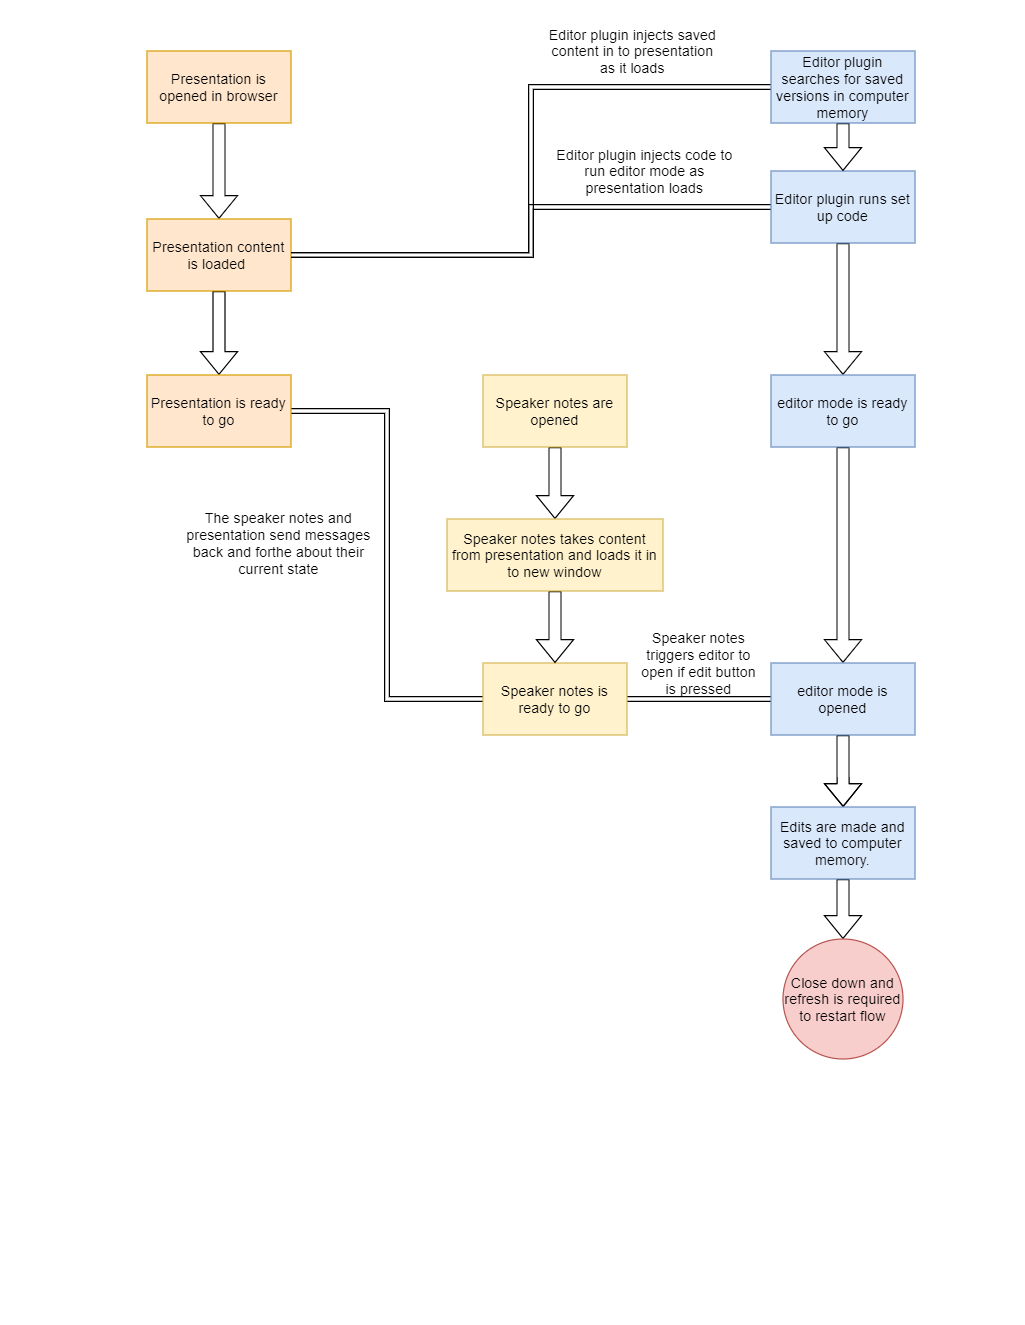

The diagram above was exported from draw.io. Its source (the exported page's mxGraphModel, read from the mxfile embedded in the PNG):
<mxGraphModel dx="920" dy="513" grid="1" gridSize="10" guides="1" tooltips="1" connect="1" arrows="1" fold="1" page="1" pageScale="1" pageWidth="850" pageHeight="1100" math="0" shadow="0">
  <root>
    <mxCell id="0" />
    <mxCell id="1" parent="0" />
    <mxCell id="QIRuvhS6xD6T9QuOkDvA-3" style="edgeStyle=orthogonalEdgeStyle;shape=flexArrow;rounded=0;orthogonalLoop=1;jettySize=auto;html=1;exitX=0.5;exitY=1;exitDx=0;exitDy=0;entryX=0.5;entryY=0;entryDx=0;entryDy=0;" edge="1" parent="1" source="QIRuvhS6xD6T9QuOkDvA-1" target="QIRuvhS6xD6T9QuOkDvA-2">
      <mxGeometry relative="1" as="geometry" />
    </mxCell>
    <mxCell id="QIRuvhS6xD6T9QuOkDvA-1" value="Presentation is opened in browser" style="rounded=0;whiteSpace=wrap;html=1;fillColor=#ffe6cc;strokeColor=#d79b00;" vertex="1" parent="1">
      <mxGeometry x="120" y="40" width="120" height="60" as="geometry" />
    </mxCell>
    <mxCell id="QIRuvhS6xD6T9QuOkDvA-4" style="edgeStyle=orthogonalEdgeStyle;shape=flexArrow;rounded=0;orthogonalLoop=1;jettySize=auto;html=1;exitX=0.5;exitY=1;exitDx=0;exitDy=0;entryX=0.5;entryY=0;entryDx=0;entryDy=0;" edge="1" parent="1" source="QIRuvhS6xD6T9QuOkDvA-2" target="QIRuvhS6xD6T9QuOkDvA-5">
      <mxGeometry relative="1" as="geometry">
        <mxPoint x="180" y="290" as="targetPoint" />
        <Array as="points" />
      </mxGeometry>
    </mxCell>
    <mxCell id="QIRuvhS6xD6T9QuOkDvA-17" style="edgeStyle=orthogonalEdgeStyle;shape=link;rounded=0;orthogonalLoop=1;jettySize=auto;html=1;exitX=1;exitY=0.5;exitDx=0;exitDy=0;entryX=0;entryY=0.5;entryDx=0;entryDy=0;" edge="1" parent="1" source="QIRuvhS6xD6T9QuOkDvA-2" target="QIRuvhS6xD6T9QuOkDvA-16">
      <mxGeometry relative="1" as="geometry" />
    </mxCell>
    <mxCell id="QIRuvhS6xD6T9QuOkDvA-2" value="Presentation content is loaded&amp;nbsp;" style="rounded=0;whiteSpace=wrap;html=1;fillColor=#ffe6cc;strokeColor=#d79b00;" vertex="1" parent="1">
      <mxGeometry x="120" y="180" width="120" height="60" as="geometry" />
    </mxCell>
    <mxCell id="QIRuvhS6xD6T9QuOkDvA-7" style="edgeStyle=orthogonalEdgeStyle;shape=link;rounded=0;orthogonalLoop=1;jettySize=auto;html=1;entryX=0;entryY=0.5;entryDx=0;entryDy=0;" edge="1" parent="1" source="QIRuvhS6xD6T9QuOkDvA-5" target="QIRuvhS6xD6T9QuOkDvA-6">
      <mxGeometry relative="1" as="geometry" />
    </mxCell>
    <mxCell id="QIRuvhS6xD6T9QuOkDvA-5" value="&lt;span&gt;Presentation is ready to go&lt;/span&gt;" style="rounded=0;whiteSpace=wrap;html=1;fillColor=#ffe6cc;strokeColor=#d79b00;" vertex="1" parent="1">
      <mxGeometry x="120" y="310" width="120" height="60" as="geometry" />
    </mxCell>
    <mxCell id="QIRuvhS6xD6T9QuOkDvA-25" style="edgeStyle=orthogonalEdgeStyle;shape=link;rounded=0;orthogonalLoop=1;jettySize=auto;html=1;exitX=1;exitY=0.5;exitDx=0;exitDy=0;entryX=0;entryY=0.5;entryDx=0;entryDy=0;" edge="1" parent="1" source="QIRuvhS6xD6T9QuOkDvA-6" target="QIRuvhS6xD6T9QuOkDvA-27">
      <mxGeometry relative="1" as="geometry">
        <mxPoint x="630" y="581" as="targetPoint" />
      </mxGeometry>
    </mxCell>
    <mxCell id="QIRuvhS6xD6T9QuOkDvA-6" value="Speaker notes is ready to go" style="rounded=0;whiteSpace=wrap;html=1;fillColor=#fff2cc;strokeColor=#d6b656;" vertex="1" parent="1">
      <mxGeometry x="400" y="550" width="120" height="60" as="geometry" />
    </mxCell>
    <mxCell id="QIRuvhS6xD6T9QuOkDvA-12" style="edgeStyle=orthogonalEdgeStyle;shape=flexArrow;rounded=0;orthogonalLoop=1;jettySize=auto;html=1;exitX=0.5;exitY=1;exitDx=0;exitDy=0;entryX=0.5;entryY=0;entryDx=0;entryDy=0;" edge="1" parent="1" source="QIRuvhS6xD6T9QuOkDvA-8" target="QIRuvhS6xD6T9QuOkDvA-9">
      <mxGeometry relative="1" as="geometry" />
    </mxCell>
    <mxCell id="QIRuvhS6xD6T9QuOkDvA-8" value="Speaker notes are opened" style="rounded=0;whiteSpace=wrap;html=1;fillColor=#fff2cc;strokeColor=#d6b656;" vertex="1" parent="1">
      <mxGeometry x="400" y="310" width="120" height="60" as="geometry" />
    </mxCell>
    <mxCell id="QIRuvhS6xD6T9QuOkDvA-13" style="edgeStyle=orthogonalEdgeStyle;shape=flexArrow;rounded=0;orthogonalLoop=1;jettySize=auto;html=1;exitX=0.5;exitY=1;exitDx=0;exitDy=0;entryX=0.5;entryY=0;entryDx=0;entryDy=0;" edge="1" parent="1" source="QIRuvhS6xD6T9QuOkDvA-9" target="QIRuvhS6xD6T9QuOkDvA-6">
      <mxGeometry relative="1" as="geometry" />
    </mxCell>
    <mxCell id="QIRuvhS6xD6T9QuOkDvA-9" value="Speaker notes takes content from presentation and loads it in to new window" style="rounded=0;whiteSpace=wrap;html=1;fillColor=#fff2cc;strokeColor=#d6b656;" vertex="1" parent="1">
      <mxGeometry x="370" y="430" width="180" height="60" as="geometry" />
    </mxCell>
    <mxCell id="QIRuvhS6xD6T9QuOkDvA-18" style="edgeStyle=orthogonalEdgeStyle;shape=link;rounded=0;orthogonalLoop=1;jettySize=auto;html=1;exitX=0;exitY=0.5;exitDx=0;exitDy=0;entryX=1;entryY=0.5;entryDx=0;entryDy=0;" edge="1" parent="1" source="QIRuvhS6xD6T9QuOkDvA-15" target="QIRuvhS6xD6T9QuOkDvA-2">
      <mxGeometry relative="1" as="geometry" />
    </mxCell>
    <mxCell id="QIRuvhS6xD6T9QuOkDvA-23" style="edgeStyle=orthogonalEdgeStyle;shape=flexArrow;rounded=0;orthogonalLoop=1;jettySize=auto;html=1;exitX=0.5;exitY=1;exitDx=0;exitDy=0;" edge="1" parent="1" source="QIRuvhS6xD6T9QuOkDvA-15" target="QIRuvhS6xD6T9QuOkDvA-20">
      <mxGeometry relative="1" as="geometry" />
    </mxCell>
    <mxCell id="QIRuvhS6xD6T9QuOkDvA-15" value="Editor plugin runs set up code" style="rounded=0;whiteSpace=wrap;html=1;fillColor=#dae8fc;strokeColor=#6c8ebf;" vertex="1" parent="1">
      <mxGeometry x="640" y="140" width="120" height="60" as="geometry" />
    </mxCell>
    <mxCell id="QIRuvhS6xD6T9QuOkDvA-21" style="edgeStyle=orthogonalEdgeStyle;shape=flexArrow;rounded=0;orthogonalLoop=1;jettySize=auto;html=1;exitX=0.5;exitY=1;exitDx=0;exitDy=0;" edge="1" parent="1" source="QIRuvhS6xD6T9QuOkDvA-16" target="QIRuvhS6xD6T9QuOkDvA-15">
      <mxGeometry relative="1" as="geometry" />
    </mxCell>
    <mxCell id="QIRuvhS6xD6T9QuOkDvA-16" value="Editor plugin searches for saved versions in computer memory" style="rounded=0;whiteSpace=wrap;html=1;fillColor=#dae8fc;strokeColor=#6c8ebf;" vertex="1" parent="1">
      <mxGeometry x="640" y="40" width="120" height="60" as="geometry" />
    </mxCell>
    <mxCell id="QIRuvhS6xD6T9QuOkDvA-28" style="edgeStyle=orthogonalEdgeStyle;shape=flexArrow;rounded=0;orthogonalLoop=1;jettySize=auto;html=1;exitX=0.5;exitY=1;exitDx=0;exitDy=0;entryX=0.5;entryY=0;entryDx=0;entryDy=0;" edge="1" parent="1" source="QIRuvhS6xD6T9QuOkDvA-20" target="QIRuvhS6xD6T9QuOkDvA-27">
      <mxGeometry relative="1" as="geometry" />
    </mxCell>
    <mxCell id="QIRuvhS6xD6T9QuOkDvA-20" value="editor mode is ready to go" style="rounded=0;whiteSpace=wrap;html=1;fillColor=#dae8fc;strokeColor=#6c8ebf;" vertex="1" parent="1">
      <mxGeometry x="640" y="310" width="120" height="60" as="geometry" />
    </mxCell>
    <mxCell id="QIRuvhS6xD6T9QuOkDvA-26" style="edgeStyle=orthogonalEdgeStyle;shape=link;rounded=0;orthogonalLoop=1;jettySize=auto;html=1;exitX=0.5;exitY=1;exitDx=0;exitDy=0;" edge="1" parent="1" source="QIRuvhS6xD6T9QuOkDvA-20" target="QIRuvhS6xD6T9QuOkDvA-20">
      <mxGeometry relative="1" as="geometry" />
    </mxCell>
    <mxCell id="QIRuvhS6xD6T9QuOkDvA-35" style="edgeStyle=orthogonalEdgeStyle;shape=flexArrow;rounded=0;orthogonalLoop=1;jettySize=auto;html=1;exitX=0.5;exitY=1;exitDx=0;exitDy=0;" edge="1" parent="1" source="QIRuvhS6xD6T9QuOkDvA-27">
      <mxGeometry relative="1" as="geometry">
        <mxPoint x="700.1428571428573" y="670" as="targetPoint" />
      </mxGeometry>
    </mxCell>
    <mxCell id="QIRuvhS6xD6T9QuOkDvA-27" value="editor mode is opened" style="rounded=0;whiteSpace=wrap;html=1;fillColor=#dae8fc;strokeColor=#6c8ebf;" vertex="1" parent="1">
      <mxGeometry x="640" y="550" width="120" height="60" as="geometry" />
    </mxCell>
    <mxCell id="QIRuvhS6xD6T9QuOkDvA-29" value="The speaker notes and presentation send messages back and forthe about their current state" style="text;html=1;strokeColor=none;fillColor=none;align=center;verticalAlign=middle;whiteSpace=wrap;rounded=0;" vertex="1" parent="1">
      <mxGeometry x="150" y="440" width="160" height="20" as="geometry" />
    </mxCell>
    <mxCell id="QIRuvhS6xD6T9QuOkDvA-31" value="Editor plugin injects saved content in to presentation as it loads" style="text;html=1;strokeColor=none;fillColor=none;align=center;verticalAlign=middle;whiteSpace=wrap;rounded=0;" vertex="1" parent="1">
      <mxGeometry x="450" y="30" width="150" height="20" as="geometry" />
    </mxCell>
    <mxCell id="QIRuvhS6xD6T9QuOkDvA-32" value="Editor plugin injects code to run editor mode as presentation loads" style="text;html=1;strokeColor=none;fillColor=none;align=center;verticalAlign=middle;whiteSpace=wrap;rounded=0;" vertex="1" parent="1">
      <mxGeometry x="460" y="130" width="150" height="20" as="geometry" />
    </mxCell>
    <mxCell id="QIRuvhS6xD6T9QuOkDvA-34" value="Speaker notes triggers editor to open if edit button is pressed" style="text;html=1;strokeColor=none;fillColor=none;align=center;verticalAlign=middle;whiteSpace=wrap;rounded=0;" vertex="1" parent="1">
      <mxGeometry x="530" y="520" width="100" height="60" as="geometry" />
    </mxCell>
    <mxCell id="QIRuvhS6xD6T9QuOkDvA-40" style="edgeStyle=orthogonalEdgeStyle;shape=flexArrow;rounded=0;orthogonalLoop=1;jettySize=auto;html=1;exitX=0.5;exitY=1;exitDx=0;exitDy=0;entryX=0.5;entryY=0;entryDx=0;entryDy=0;" edge="1" parent="1" source="QIRuvhS6xD6T9QuOkDvA-36" target="QIRuvhS6xD6T9QuOkDvA-39">
      <mxGeometry relative="1" as="geometry" />
    </mxCell>
    <mxCell id="QIRuvhS6xD6T9QuOkDvA-36" value="Edits are made and saved to computer memory." style="rounded=0;whiteSpace=wrap;html=1;fillColor=#dae8fc;strokeColor=#6c8ebf;" vertex="1" parent="1">
      <mxGeometry x="640" y="670" width="120" height="60" as="geometry" />
    </mxCell>
    <mxCell id="QIRuvhS6xD6T9QuOkDvA-39" value="Close down and refresh is required to restart flow" style="ellipse;whiteSpace=wrap;html=1;aspect=fixed;fillColor=#f8cecc;strokeColor=#b85450;" vertex="1" parent="1">
      <mxGeometry x="650" y="780" width="100" height="100" as="geometry" />
    </mxCell>
  </root>
</mxGraphModel>